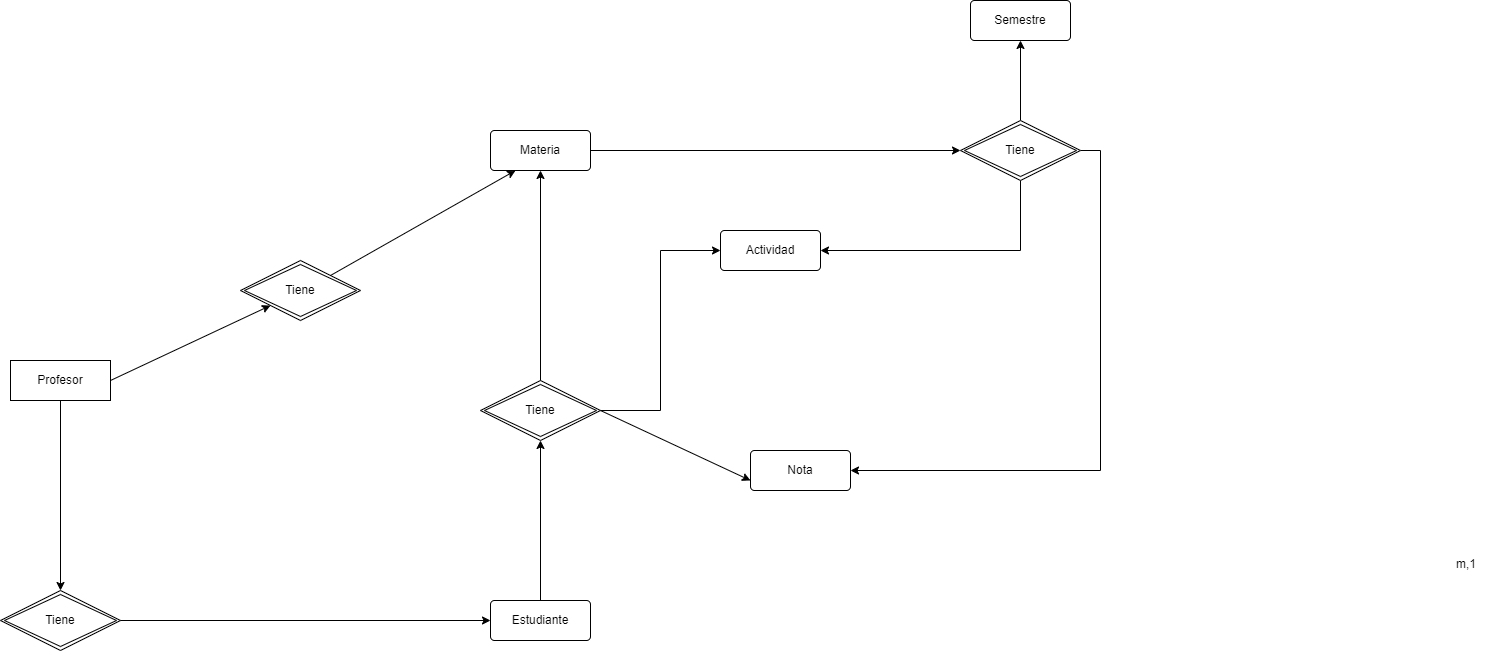

The diagram above was exported from draw.io. Its source (the exported page's mxGraphModel, read from the mxfile embedded in the PNG):
<mxGraphModel dx="3382" dy="1070" grid="1" gridSize="10" guides="1" tooltips="1" connect="1" arrows="1" fold="1" page="1" pageScale="1" pageWidth="827" pageHeight="1169" math="0" shadow="0">
  <root>
    <mxCell id="0" />
    <mxCell id="1" parent="0" />
    <mxCell id="RcXyDi4eJiugcVy_chVh-2" value="Estudiante" style="rounded=1;arcSize=10;whiteSpace=wrap;html=1;align=center;" parent="1" vertex="1">
      <mxGeometry x="50" y="840" width="100" height="40" as="geometry" />
    </mxCell>
    <mxCell id="RcXyDi4eJiugcVy_chVh-7" value="Profesor" style="whiteSpace=wrap;html=1;align=center;" parent="1" vertex="1">
      <mxGeometry x="-430" y="600" width="100" height="40" as="geometry" />
    </mxCell>
    <mxCell id="RcXyDi4eJiugcVy_chVh-54" value="Tiene" style="shape=rhombus;double=1;perimeter=rhombusPerimeter;whiteSpace=wrap;html=1;align=center;" parent="1" vertex="1">
      <mxGeometry x="-440" y="830" width="120" height="60" as="geometry" />
    </mxCell>
    <mxCell id="RcXyDi4eJiugcVy_chVh-71" value="m,1" style="text;strokeColor=none;fillColor=none;spacingLeft=4;spacingRight=4;overflow=hidden;rotatable=0;points=[[0,0.5],[1,0.5]];portConstraint=eastwest;fontSize=12;" parent="1" vertex="1">
      <mxGeometry x="1010" y="790" width="40" height="30" as="geometry" />
    </mxCell>
    <mxCell id="FYi4uwmN266A1G2vT-G_-37" style="edgeStyle=orthogonalEdgeStyle;rounded=0;orthogonalLoop=1;jettySize=auto;html=1;exitX=1;exitY=0.5;exitDx=0;exitDy=0;entryX=0;entryY=0.5;entryDx=0;entryDy=0;" edge="1" parent="1" source="FYi4uwmN266A1G2vT-G_-4" target="FYi4uwmN266A1G2vT-G_-16">
      <mxGeometry relative="1" as="geometry" />
    </mxCell>
    <mxCell id="FYi4uwmN266A1G2vT-G_-4" value="Materia" style="rounded=1;arcSize=10;whiteSpace=wrap;html=1;align=center;" vertex="1" parent="1">
      <mxGeometry x="50" y="370" width="100" height="40" as="geometry" />
    </mxCell>
    <mxCell id="FYi4uwmN266A1G2vT-G_-5" value="Actividad" style="rounded=1;arcSize=10;whiteSpace=wrap;html=1;align=center;" vertex="1" parent="1">
      <mxGeometry x="280" y="470" width="100" height="40" as="geometry" />
    </mxCell>
    <mxCell id="FYi4uwmN266A1G2vT-G_-7" value="Nota" style="rounded=1;arcSize=10;whiteSpace=wrap;html=1;align=center;" vertex="1" parent="1">
      <mxGeometry x="310" y="690" width="100" height="40" as="geometry" />
    </mxCell>
    <mxCell id="FYi4uwmN266A1G2vT-G_-8" value="Semestre" style="rounded=1;arcSize=10;whiteSpace=wrap;html=1;align=center;" vertex="1" parent="1">
      <mxGeometry x="530" y="240" width="100" height="40" as="geometry" />
    </mxCell>
    <mxCell id="FYi4uwmN266A1G2vT-G_-41" style="edgeStyle=orthogonalEdgeStyle;rounded=0;orthogonalLoop=1;jettySize=auto;html=1;exitX=0.5;exitY=0;exitDx=0;exitDy=0;entryX=0.5;entryY=1;entryDx=0;entryDy=0;" edge="1" parent="1" source="FYi4uwmN266A1G2vT-G_-16" target="FYi4uwmN266A1G2vT-G_-8">
      <mxGeometry relative="1" as="geometry" />
    </mxCell>
    <mxCell id="FYi4uwmN266A1G2vT-G_-43" style="edgeStyle=orthogonalEdgeStyle;rounded=0;orthogonalLoop=1;jettySize=auto;html=1;exitX=0.5;exitY=1;exitDx=0;exitDy=0;entryX=1;entryY=0.5;entryDx=0;entryDy=0;" edge="1" parent="1" source="FYi4uwmN266A1G2vT-G_-16" target="FYi4uwmN266A1G2vT-G_-5">
      <mxGeometry relative="1" as="geometry" />
    </mxCell>
    <mxCell id="FYi4uwmN266A1G2vT-G_-45" style="edgeStyle=orthogonalEdgeStyle;rounded=0;orthogonalLoop=1;jettySize=auto;html=1;exitX=1;exitY=0.5;exitDx=0;exitDy=0;entryX=1;entryY=0.5;entryDx=0;entryDy=0;" edge="1" parent="1" source="FYi4uwmN266A1G2vT-G_-16" target="FYi4uwmN266A1G2vT-G_-7">
      <mxGeometry relative="1" as="geometry" />
    </mxCell>
    <mxCell id="FYi4uwmN266A1G2vT-G_-16" value="Tiene" style="shape=rhombus;double=1;perimeter=rhombusPerimeter;whiteSpace=wrap;html=1;align=center;" vertex="1" parent="1">
      <mxGeometry x="520" y="360" width="120" height="60" as="geometry" />
    </mxCell>
    <mxCell id="FYi4uwmN266A1G2vT-G_-17" value="Tiene" style="shape=rhombus;double=1;perimeter=rhombusPerimeter;whiteSpace=wrap;html=1;align=center;" vertex="1" parent="1">
      <mxGeometry x="-200" y="500" width="120" height="60" as="geometry" />
    </mxCell>
    <mxCell id="FYi4uwmN266A1G2vT-G_-34" style="edgeStyle=orthogonalEdgeStyle;rounded=0;orthogonalLoop=1;jettySize=auto;html=1;exitX=1;exitY=0.5;exitDx=0;exitDy=0;entryX=0;entryY=0.5;entryDx=0;entryDy=0;" edge="1" parent="1" source="FYi4uwmN266A1G2vT-G_-18" target="FYi4uwmN266A1G2vT-G_-5">
      <mxGeometry relative="1" as="geometry" />
    </mxCell>
    <mxCell id="FYi4uwmN266A1G2vT-G_-18" value="Tiene" style="shape=rhombus;double=1;perimeter=rhombusPerimeter;whiteSpace=wrap;html=1;align=center;" vertex="1" parent="1">
      <mxGeometry x="40" y="620" width="120" height="60" as="geometry" />
    </mxCell>
    <mxCell id="FYi4uwmN266A1G2vT-G_-25" value="" style="endArrow=classic;html=1;rounded=0;exitX=1;exitY=0.5;exitDx=0;exitDy=0;entryX=0;entryY=1;entryDx=0;entryDy=0;" edge="1" parent="1" source="RcXyDi4eJiugcVy_chVh-7" target="FYi4uwmN266A1G2vT-G_-17">
      <mxGeometry width="50" height="50" relative="1" as="geometry">
        <mxPoint x="180" y="730" as="sourcePoint" />
        <mxPoint x="230" y="680" as="targetPoint" />
      </mxGeometry>
    </mxCell>
    <mxCell id="FYi4uwmN266A1G2vT-G_-26" value="" style="endArrow=classic;html=1;rounded=0;exitX=1;exitY=0;exitDx=0;exitDy=0;entryX=0.25;entryY=1;entryDx=0;entryDy=0;" edge="1" parent="1" source="FYi4uwmN266A1G2vT-G_-17" target="FYi4uwmN266A1G2vT-G_-4">
      <mxGeometry width="50" height="50" relative="1" as="geometry">
        <mxPoint x="-320.00000000000045" y="630" as="sourcePoint" />
        <mxPoint x="-159.99999999999955" y="555" as="targetPoint" />
      </mxGeometry>
    </mxCell>
    <mxCell id="FYi4uwmN266A1G2vT-G_-27" value="" style="endArrow=classic;html=1;rounded=0;exitX=0.5;exitY=0;exitDx=0;exitDy=0;entryX=0.5;entryY=1;entryDx=0;entryDy=0;" edge="1" parent="1" source="RcXyDi4eJiugcVy_chVh-2" target="FYi4uwmN266A1G2vT-G_-18">
      <mxGeometry width="50" height="50" relative="1" as="geometry">
        <mxPoint x="180" y="730" as="sourcePoint" />
        <mxPoint x="230" y="680" as="targetPoint" />
      </mxGeometry>
    </mxCell>
    <mxCell id="FYi4uwmN266A1G2vT-G_-28" value="" style="endArrow=classic;html=1;rounded=0;exitX=0.5;exitY=1;exitDx=0;exitDy=0;entryX=0.5;entryY=0;entryDx=0;entryDy=0;" edge="1" parent="1" source="RcXyDi4eJiugcVy_chVh-7" target="RcXyDi4eJiugcVy_chVh-54">
      <mxGeometry width="50" height="50" relative="1" as="geometry">
        <mxPoint x="180" y="730" as="sourcePoint" />
        <mxPoint x="230" y="680" as="targetPoint" />
      </mxGeometry>
    </mxCell>
    <mxCell id="FYi4uwmN266A1G2vT-G_-29" value="" style="endArrow=classic;html=1;rounded=0;exitX=1;exitY=0.5;exitDx=0;exitDy=0;entryX=0;entryY=0.5;entryDx=0;entryDy=0;" edge="1" parent="1" source="RcXyDi4eJiugcVy_chVh-54" target="RcXyDi4eJiugcVy_chVh-2">
      <mxGeometry width="50" height="50" relative="1" as="geometry">
        <mxPoint x="180" y="730" as="sourcePoint" />
        <mxPoint x="230" y="680" as="targetPoint" />
      </mxGeometry>
    </mxCell>
    <mxCell id="FYi4uwmN266A1G2vT-G_-32" value="" style="endArrow=classic;html=1;rounded=0;entryX=0.5;entryY=1;entryDx=0;entryDy=0;" edge="1" parent="1" source="FYi4uwmN266A1G2vT-G_-18" target="FYi4uwmN266A1G2vT-G_-4">
      <mxGeometry width="50" height="50" relative="1" as="geometry">
        <mxPoint x="180" y="730" as="sourcePoint" />
        <mxPoint x="230" y="680" as="targetPoint" />
      </mxGeometry>
    </mxCell>
    <mxCell id="FYi4uwmN266A1G2vT-G_-35" value="" style="endArrow=classic;html=1;rounded=0;exitX=1;exitY=0.5;exitDx=0;exitDy=0;entryX=0;entryY=0.75;entryDx=0;entryDy=0;" edge="1" parent="1" source="FYi4uwmN266A1G2vT-G_-18" target="FYi4uwmN266A1G2vT-G_-7">
      <mxGeometry width="50" height="50" relative="1" as="geometry">
        <mxPoint x="180" y="730" as="sourcePoint" />
        <mxPoint x="230" y="680" as="targetPoint" />
      </mxGeometry>
    </mxCell>
  </root>
</mxGraphModel>